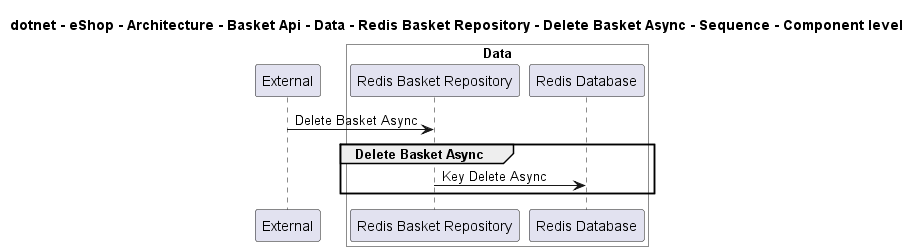

The diagram above was rendered by PlantUML. Its source (embedded in the PNG):
@startuml
!pragma layout smetana

title dotnet - eShop - Architecture - Basket Api - Data - Redis Basket Repository - Delete Basket Async - Sequence - Component level

participant "External" as C4InterFlow.SoftwareSystems.ExternalSystem

box "Basket Api" #White
    
box "Data" #White
    participant "Redis Basket Repository" as dotnet.eShop.Architecture.SoftwareSystems.BasketApi.Containers.Data.Components.RedisBasketRepository
    participant "Redis Database" as dotnet.eShop.Architecture.SoftwareSystems.BasketApi.Containers.Data.Components.RedisDatabase
end box

end box


C4InterFlow.SoftwareSystems.ExternalSystem -> dotnet.eShop.Architecture.SoftwareSystems.BasketApi.Containers.Data.Components.RedisBasketRepository : Delete Basket Async
group Delete Basket Async
dotnet.eShop.Architecture.SoftwareSystems.BasketApi.Containers.Data.Components.RedisBasketRepository -> dotnet.eShop.Architecture.SoftwareSystems.BasketApi.Containers.Data.Components.RedisDatabase : Key Delete Async
end


@enduml